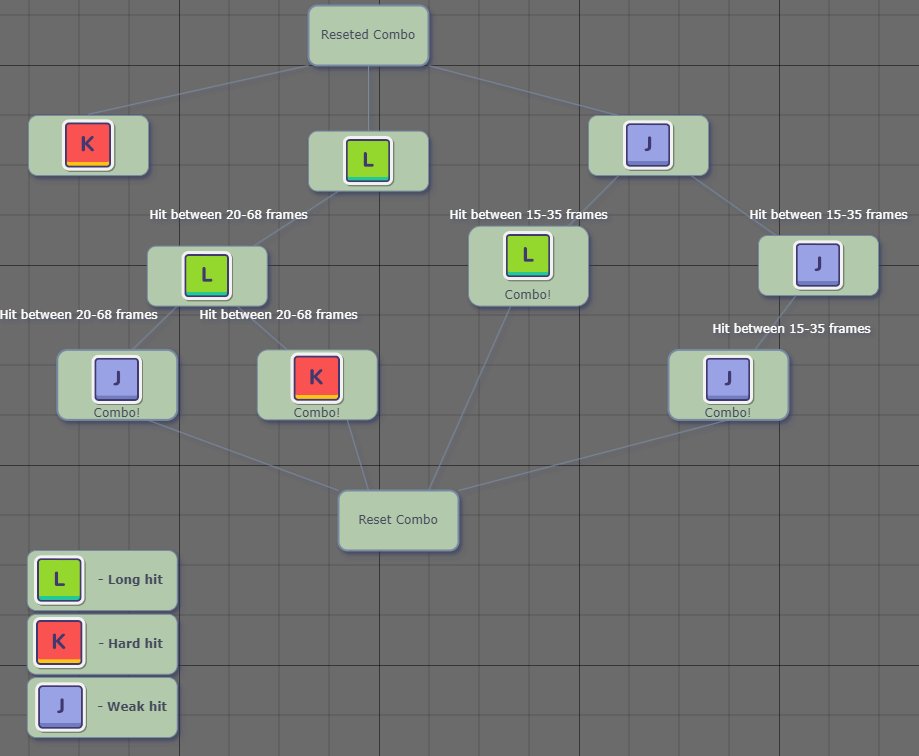

The diagram above was exported from draw.io. Its source (the exported page's mxGraphModel, read from the mxfile embedded in the PNG):
<mxGraphModel dx="1195" dy="1472" grid="1" gridSize="50" guides="1" tooltips="1" connect="1" arrows="1" fold="1" page="1" pageScale="1" pageWidth="1100" pageHeight="850" background="#6B6B6B" math="0" shadow="1">
  <root>
    <mxCell id="0" />
    <mxCell id="1" parent="0" />
    <mxCell id="62893188c0fa7362-1" value="" style="whiteSpace=wrap;html=1;rounded=1;shadow=1;labelBackgroundColor=none;strokeWidth=1;fontFamily=Verdana;fontSize=12;align=center;fillColor=#B2C9AB;strokeColor=#788AA3;fontColor=#46495D;" parent="1" vertex="1">
      <mxGeometry x="610" y="50" width="120" height="60" as="geometry" />
    </mxCell>
    <mxCell id="62893188c0fa7362-2" value="&lt;br&gt;&lt;div&gt;&lt;br&gt;&lt;/div&gt;&lt;div&gt;&lt;br&gt;&lt;/div&gt;&lt;div&gt;&lt;br&gt;&lt;/div&gt;&lt;div&gt;Combo!&lt;/div&gt;" style="whiteSpace=wrap;html=1;rounded=1;shadow=1;labelBackgroundColor=none;strokeWidth=1;fontFamily=Verdana;fontSize=12;align=center;fillColor=#B2C9AB;strokeColor=#788AA3;fontColor=#46495D;" parent="1" vertex="1">
      <mxGeometry x="490" y="160.62" width="120" height="80" as="geometry" />
    </mxCell>
    <mxCell id="62893188c0fa7362-3" value="" style="whiteSpace=wrap;html=1;rounded=1;shadow=1;labelBackgroundColor=none;strokeWidth=1;fontFamily=Verdana;fontSize=12;align=center;fillColor=#B2C9AB;strokeColor=#788AA3;fontColor=#46495D;" parent="1" vertex="1">
      <mxGeometry x="780" y="170" width="120" height="60" as="geometry" />
    </mxCell>
    <mxCell id="62893188c0fa7362-4" value="&lt;font color=&quot;#ffffff&quot;&gt;Hit between 15-35 frames&lt;/font&gt;" style="rounded=1;html=1;labelBackgroundColor=none;startArrow=none;startFill=0;startSize=5;endArrow=none;endFill=0;endSize=5;jettySize=auto;orthogonalLoop=1;strokeWidth=1;fontFamily=Verdana;fontSize=12;strokeColor=#788AA3;fontColor=default;" parent="1" source="62893188c0fa7362-1" target="62893188c0fa7362-3" edge="1">
      <mxGeometry x="1" y="56" relative="1" as="geometry">
        <mxPoint x="20" y="26" as="offset" />
      </mxGeometry>
    </mxCell>
    <mxCell id="62893188c0fa7362-5" value="&lt;span style=&quot;color: rgb(255, 255, 255);&quot;&gt;Hit between 15-35 frames&lt;/span&gt;" style="rounded=1;html=1;labelBackgroundColor=none;startArrow=none;startFill=0;startSize=5;endArrow=none;endFill=0;endSize=5;jettySize=auto;orthogonalLoop=1;strokeWidth=1;fontFamily=Verdana;fontSize=12;strokeColor=#788AA3;fontColor=default;" parent="1" source="62893188c0fa7362-1" target="62893188c0fa7362-2" edge="1">
      <mxGeometry x="1" y="-41" relative="1" as="geometry">
        <mxPoint x="-11" y="18" as="offset" />
      </mxGeometry>
    </mxCell>
    <mxCell id="62893188c0fa7362-8" value="" style="whiteSpace=wrap;html=1;rounded=1;shadow=1;labelBackgroundColor=none;strokeWidth=1;fontFamily=Verdana;fontSize=12;align=center;fillColor=#B2C9AB;strokeColor=#788AA3;fontColor=#46495D;" parent="1" vertex="1">
      <mxGeometry x="50" y="50" width="120" height="60" as="geometry" />
    </mxCell>
    <mxCell id="62893188c0fa7362-11" value="&lt;br&gt;&lt;div&gt;&lt;br&gt;&lt;/div&gt;&lt;div&gt;&lt;br&gt;&lt;/div&gt;&lt;div&gt;&lt;br&gt;&lt;/div&gt;&lt;div&gt;Combo!&lt;/div&gt;" style="whiteSpace=wrap;html=1;rounded=1;shadow=1;labelBackgroundColor=none;strokeWidth=2;fontFamily=Verdana;fontSize=12;align=center;fillColor=#B2C9AB;strokeColor=#788AA3;fontColor=#46495D;" parent="1" vertex="1">
      <mxGeometry x="690" y="284.37" width="120" height="70" as="geometry" />
    </mxCell>
    <mxCell id="62893188c0fa7362-17" value="&lt;span style=&quot;color: rgb(255, 255, 255);&quot;&gt;Hit between 15-35 frames&lt;/span&gt;" style="rounded=1;html=1;labelBackgroundColor=none;startArrow=none;startFill=0;startSize=5;endArrow=none;endFill=0;endSize=5;jettySize=auto;orthogonalLoop=1;strokeWidth=1;fontFamily=Verdana;fontSize=12;strokeColor=#788AA3;fontColor=default;" parent="1" source="62893188c0fa7362-3" target="62893188c0fa7362-11" edge="1">
      <mxGeometry x="-0.1294" y="17" relative="1" as="geometry">
        <mxPoint as="offset" />
      </mxGeometry>
    </mxCell>
    <mxCell id="6ybg1mceVOapET7rr91n-1" value="" style="shape=image;verticalLabelPosition=bottom;labelBackgroundColor=default;verticalAlign=top;aspect=fixed;imageAspect=0;image=data:image/png,(base64 omitted: 2068 chars);" vertex="1" parent="1">
      <mxGeometry x="640" y="50" width="60" height="60" as="geometry" />
    </mxCell>
    <mxCell id="6ybg1mceVOapET7rr91n-2" value="" style="shape=image;verticalLabelPosition=bottom;labelBackgroundColor=default;verticalAlign=top;aspect=fixed;imageAspect=0;image=data:image/png,(base64 omitted: 2388 chars);" vertex="1" parent="1">
      <mxGeometry x="78.75" y="48.75" width="62.5" height="62.5" as="geometry" />
    </mxCell>
    <mxCell id="6ybg1mceVOapET7rr91n-3" value="" style="shape=image;verticalLabelPosition=bottom;labelBackgroundColor=default;verticalAlign=top;aspect=fixed;imageAspect=0;image=data:image/png,(base64 omitted: 2020 chars);" vertex="1" parent="1">
      <mxGeometry x="520" y="160.62" width="60" height="60" as="geometry" />
    </mxCell>
    <mxCell id="6ybg1mceVOapET7rr91n-4" value="" style="shape=image;verticalLabelPosition=bottom;labelBackgroundColor=default;verticalAlign=top;aspect=fixed;imageAspect=0;image=data:image/png,(base64 omitted: 2068 chars);" vertex="1" parent="1">
      <mxGeometry x="810" y="170" width="60" height="60" as="geometry" />
    </mxCell>
    <mxCell id="6ybg1mceVOapET7rr91n-5" value="" style="shape=image;verticalLabelPosition=bottom;labelBackgroundColor=default;verticalAlign=top;aspect=fixed;imageAspect=0;image=data:image/png,(base64 omitted: 2068 chars);" vertex="1" parent="1">
      <mxGeometry x="720" y="284.37" width="60" height="60" as="geometry" />
    </mxCell>
    <mxCell id="6ybg1mceVOapET7rr91n-7" value="" style="whiteSpace=wrap;html=1;rounded=1;shadow=1;labelBackgroundColor=none;strokeWidth=1;fontFamily=Verdana;fontSize=12;align=center;fillColor=#B2C9AB;strokeColor=#788AA3;fontColor=#46495D;" vertex="1" parent="1">
      <mxGeometry x="330" y="65.62" width="120" height="60" as="geometry" />
    </mxCell>
    <mxCell id="6ybg1mceVOapET7rr91n-8" value="&lt;br&gt;&lt;div&gt;&lt;br&gt;&lt;/div&gt;&lt;div&gt;&lt;br&gt;&lt;/div&gt;&lt;div&gt;&lt;br&gt;&lt;/div&gt;&lt;div&gt;Combo!&lt;/div&gt;" style="whiteSpace=wrap;html=1;rounded=1;shadow=1;labelBackgroundColor=none;strokeWidth=1;fontFamily=Verdana;fontSize=12;align=center;fillColor=#B2C9AB;strokeColor=#788AA3;fontColor=#46495D;" vertex="1" parent="1">
      <mxGeometry x="278.75" y="284.37" width="120" height="70" as="geometry" />
    </mxCell>
    <mxCell id="6ybg1mceVOapET7rr91n-9" value="" style="whiteSpace=wrap;html=1;rounded=1;shadow=1;labelBackgroundColor=none;strokeWidth=1;fontFamily=Verdana;fontSize=12;align=center;fillColor=#B2C9AB;strokeColor=#788AA3;fontColor=#46495D;" vertex="1" parent="1">
      <mxGeometry x="168.75" y="180.62" width="120" height="60" as="geometry" />
    </mxCell>
    <mxCell id="6ybg1mceVOapET7rr91n-11" value="&lt;span style=&quot;color: rgb(255, 255, 255);&quot;&gt;Hit between 20-68 frames&lt;/span&gt;" style="rounded=1;html=1;labelBackgroundColor=none;startArrow=none;startFill=0;startSize=5;endArrow=none;endFill=0;endSize=5;jettySize=auto;orthogonalLoop=1;strokeWidth=1;fontFamily=Verdana;fontSize=12;strokeColor=#788AA3;fontColor=default;exitX=0.25;exitY=1;exitDx=0;exitDy=0;" edge="1" parent="1" source="6ybg1mceVOapET7rr91n-7" target="6ybg1mceVOapET7rr91n-9">
      <mxGeometry x="1" y="-40" relative="1" as="geometry">
        <mxPoint x="-4" y="3" as="offset" />
        <mxPoint x="103.09782608695696" y="125.62000000000012" as="sourcePoint" />
      </mxGeometry>
    </mxCell>
    <mxCell id="6ybg1mceVOapET7rr91n-13" value="" style="shape=image;verticalLabelPosition=bottom;labelBackgroundColor=default;verticalAlign=top;aspect=fixed;imageAspect=0;image=data:image/png,(base64 omitted: 2020 chars);" vertex="1" parent="1">
      <mxGeometry x="360" y="65.62" width="60" height="60" as="geometry" />
    </mxCell>
    <mxCell id="6ybg1mceVOapET7rr91n-14" value="" style="shape=image;verticalLabelPosition=bottom;labelBackgroundColor=default;verticalAlign=top;aspect=fixed;imageAspect=0;image=data:image/png,(base64 omitted: 2020 chars);" vertex="1" parent="1">
      <mxGeometry x="198.75" y="180.62" width="60" height="60" as="geometry" />
    </mxCell>
    <mxCell id="6ybg1mceVOapET7rr91n-16" value="&lt;span style=&quot;color: rgb(255, 255, 255);&quot;&gt;Hit between 20-68 frames&lt;/span&gt;" style="rounded=1;html=1;labelBackgroundColor=none;startArrow=none;startFill=0;startSize=5;endArrow=none;endFill=0;endSize=5;jettySize=auto;orthogonalLoop=1;strokeWidth=1;fontFamily=Verdana;fontSize=12;strokeColor=#788AA3;fontColor=default;entryX=0.25;entryY=0;entryDx=0;entryDy=0;exitX=0.75;exitY=1;exitDx=0;exitDy=0;" edge="1" parent="1" source="6ybg1mceVOapET7rr91n-9" target="6ybg1mceVOapET7rr91n-8">
      <mxGeometry x="0.1205" y="20" relative="1" as="geometry">
        <mxPoint as="offset" />
        <mxPoint x="112.75" y="135.37" as="sourcePoint" />
        <mxPoint x="194.75" y="190.37" as="targetPoint" />
      </mxGeometry>
    </mxCell>
    <mxCell id="6ybg1mceVOapET7rr91n-17" value="" style="shape=image;verticalLabelPosition=bottom;labelBackgroundColor=default;verticalAlign=top;aspect=fixed;imageAspect=0;image=data:image/png,(base64 omitted: 2388 chars);" vertex="1" parent="1">
      <mxGeometry x="307.5" y="281.87" width="62.5" height="62.5" as="geometry" />
    </mxCell>
    <mxCell id="6ybg1mceVOapET7rr91n-18" value="&lt;h4&gt;&lt;span&gt;- Long hit&amp;nbsp; &amp;nbsp;&lt;/span&gt;&lt;/h4&gt;" style="whiteSpace=wrap;html=1;rounded=1;shadow=1;labelBackgroundColor=none;strokeWidth=1;fontFamily=Verdana;fontSize=12;align=right;fillColor=#B2C9AB;strokeColor=#788AA3;fontColor=#46495D;" vertex="1" parent="1">
      <mxGeometry x="48.75" y="485" width="150" height="60" as="geometry" />
    </mxCell>
    <mxCell id="6ybg1mceVOapET7rr91n-19" value="" style="shape=image;verticalLabelPosition=bottom;labelBackgroundColor=default;verticalAlign=top;aspect=fixed;imageAspect=0;image=data:image/png,(base64 omitted: 2020 chars);" vertex="1" parent="1">
      <mxGeometry x="51.25" y="485" width="60" height="60" as="geometry" />
    </mxCell>
    <mxCell id="6ybg1mceVOapET7rr91n-21" value="&lt;h4&gt;- Hard hit&amp;nbsp; &amp;nbsp;&lt;/h4&gt;" style="whiteSpace=wrap;html=1;rounded=1;shadow=1;labelBackgroundColor=none;strokeWidth=1;fontFamily=Verdana;fontSize=12;align=right;fillColor=#B2C9AB;strokeColor=#788AA3;fontColor=#46495D;" vertex="1" parent="1">
      <mxGeometry x="48.75" y="548.75" width="150" height="60" as="geometry" />
    </mxCell>
    <mxCell id="6ybg1mceVOapET7rr91n-22" value="" style="shape=image;verticalLabelPosition=bottom;labelBackgroundColor=default;verticalAlign=top;aspect=fixed;imageAspect=0;image=data:image/png,(base64 omitted: 2388 chars);" vertex="1" parent="1">
      <mxGeometry x="50" y="546.25" width="62.5" height="62.5" as="geometry" />
    </mxCell>
    <mxCell id="6ybg1mceVOapET7rr91n-24" value="&lt;h4&gt;- Weak hit&amp;nbsp;&amp;nbsp;&lt;/h4&gt;" style="whiteSpace=wrap;html=1;rounded=1;shadow=1;labelBackgroundColor=none;strokeWidth=1;fontFamily=Verdana;fontSize=12;align=right;fillColor=#B2C9AB;strokeColor=#788AA3;fontColor=#46495D;" vertex="1" parent="1">
      <mxGeometry x="48.75" y="612" width="150" height="60" as="geometry" />
    </mxCell>
    <mxCell id="6ybg1mceVOapET7rr91n-25" value="" style="shape=image;verticalLabelPosition=bottom;labelBackgroundColor=default;verticalAlign=top;aspect=fixed;imageAspect=0;image=data:image/png,(base64 omitted: 2068 chars);" vertex="1" parent="1">
      <mxGeometry x="52.5" y="612" width="60" height="60" as="geometry" />
    </mxCell>
    <mxCell id="6ybg1mceVOapET7rr91n-26" value="&lt;span&gt;Reseted Combo&lt;/span&gt;" style="whiteSpace=wrap;html=1;rounded=1;shadow=1;labelBackgroundColor=none;strokeWidth=2;fontFamily=Verdana;fontSize=12;align=center;fillColor=#B2C9AB;strokeColor=#788AA3;fontColor=#46495D;" vertex="1" parent="1">
      <mxGeometry x="330" y="-60" width="120" height="60" as="geometry" />
    </mxCell>
    <mxCell id="6ybg1mceVOapET7rr91n-28" value="" style="rounded=1;html=1;labelBackgroundColor=none;startArrow=none;startFill=0;startSize=5;endArrow=none;endFill=0;endSize=5;jettySize=auto;orthogonalLoop=1;strokeWidth=1;fontFamily=Verdana;fontSize=12;strokeColor=#788AA3;fontColor=default;exitX=0.5;exitY=1;exitDx=0;exitDy=0;entryX=0.5;entryY=0;entryDx=0;entryDy=0;" edge="1" parent="1" source="6ybg1mceVOapET7rr91n-26" target="6ybg1mceVOapET7rr91n-13">
      <mxGeometry x="-0.2842" y="12" relative="1" as="geometry">
        <mxPoint as="offset" />
        <mxPoint x="369" y="52.5" as="sourcePoint" />
        <mxPoint x="451" y="107.5" as="targetPoint" />
      </mxGeometry>
    </mxCell>
    <mxCell id="6ybg1mceVOapET7rr91n-29" value="" style="rounded=1;html=1;labelBackgroundColor=none;startArrow=none;startFill=0;startSize=5;endArrow=none;endFill=0;endSize=5;jettySize=auto;orthogonalLoop=1;strokeWidth=1;fontFamily=Verdana;fontSize=12;strokeColor=#788AA3;fontColor=default;entryX=0;entryY=0;entryDx=0;entryDy=0;exitX=1;exitY=1;exitDx=0;exitDy=0;" edge="1" parent="1" source="6ybg1mceVOapET7rr91n-26" target="6ybg1mceVOapET7rr91n-1">
      <mxGeometry x="-0.2842" y="12" relative="1" as="geometry">
        <mxPoint as="offset" />
        <mxPoint x="548" y="-6.25" as="sourcePoint" />
        <mxPoint x="630" y="48.75" as="targetPoint" />
      </mxGeometry>
    </mxCell>
    <mxCell id="6ybg1mceVOapET7rr91n-30" value="" style="rounded=1;html=1;labelBackgroundColor=none;startArrow=none;startFill=0;startSize=5;endArrow=none;endFill=0;endSize=5;jettySize=auto;orthogonalLoop=1;strokeWidth=1;fontFamily=Verdana;fontSize=12;strokeColor=#788AA3;fontColor=default;exitX=0;exitY=1;exitDx=0;exitDy=0;entryX=0.5;entryY=0;entryDx=0;entryDy=0;" edge="1" parent="1" source="6ybg1mceVOapET7rr91n-26" target="6ybg1mceVOapET7rr91n-2">
      <mxGeometry x="-0.2842" y="12" relative="1" as="geometry">
        <mxPoint as="offset" />
        <mxPoint x="604" y="521" as="sourcePoint" />
        <mxPoint x="686" y="576" as="targetPoint" />
      </mxGeometry>
    </mxCell>
    <mxCell id="6ybg1mceVOapET7rr91n-32" value="&lt;br&gt;&lt;div&gt;&lt;br&gt;&lt;/div&gt;&lt;div&gt;&lt;br&gt;&lt;/div&gt;&lt;div&gt;&lt;br&gt;&lt;/div&gt;&lt;div&gt;Combo!&lt;/div&gt;" style="whiteSpace=wrap;html=1;rounded=1;shadow=1;labelBackgroundColor=none;strokeWidth=2;fontFamily=Verdana;fontSize=12;align=center;fillColor=#B2C9AB;strokeColor=#788AA3;fontColor=#46495D;" vertex="1" parent="1">
      <mxGeometry x="78.75" y="284.37" width="120" height="70" as="geometry" />
    </mxCell>
    <mxCell id="6ybg1mceVOapET7rr91n-33" value="" style="shape=image;verticalLabelPosition=bottom;labelBackgroundColor=default;verticalAlign=top;aspect=fixed;imageAspect=0;image=data:image/png,(base64 omitted: 2068 chars);" vertex="1" parent="1">
      <mxGeometry x="108.75" y="284.37" width="60" height="60" as="geometry" />
    </mxCell>
    <mxCell id="6ybg1mceVOapET7rr91n-34" value="&lt;span style=&quot;color: rgb(255, 255, 255);&quot;&gt;Hit between 20-68 frames&lt;/span&gt;" style="rounded=1;html=1;labelBackgroundColor=none;startArrow=none;startFill=0;startSize=5;endArrow=none;endFill=0;endSize=5;jettySize=auto;orthogonalLoop=1;strokeWidth=1;fontFamily=Verdana;fontSize=12;strokeColor=#788AA3;fontColor=default;entryX=0.75;entryY=0;entryDx=0;entryDy=0;exitX=0.25;exitY=1;exitDx=0;exitDy=0;" edge="1" parent="1" source="6ybg1mceVOapET7rr91n-9" target="6ybg1mceVOapET7rr91n-33">
      <mxGeometry x="1" y="-64" relative="1" as="geometry">
        <mxPoint x="-9" y="12" as="offset" />
        <mxPoint x="308.75" y="290.99" as="sourcePoint" />
        <mxPoint x="358.75" y="333.99" as="targetPoint" />
      </mxGeometry>
    </mxCell>
    <mxCell id="6ybg1mceVOapET7rr91n-38" value="&lt;span&gt;Reset Combo&lt;/span&gt;" style="whiteSpace=wrap;html=1;rounded=1;shadow=1;labelBackgroundColor=none;strokeWidth=2;fontFamily=Verdana;fontSize=12;align=center;fillColor=#B2C9AB;strokeColor=#788AA3;fontColor=#46495D;" vertex="1" parent="1">
      <mxGeometry x="360" y="425" width="120" height="60" as="geometry" />
    </mxCell>
    <mxCell id="6ybg1mceVOapET7rr91n-40" value="" style="rounded=1;html=1;labelBackgroundColor=none;startArrow=none;startFill=0;startSize=5;endArrow=none;endFill=0;endSize=5;jettySize=auto;orthogonalLoop=1;strokeWidth=1;fontFamily=Verdana;fontSize=12;strokeColor=#788AA3;fontColor=default;exitX=0.75;exitY=1;exitDx=0;exitDy=0;entryX=0;entryY=0;entryDx=0;entryDy=0;" edge="1" parent="1" source="6ybg1mceVOapET7rr91n-32" target="6ybg1mceVOapET7rr91n-38">
      <mxGeometry x="-0.2842" y="12" relative="1" as="geometry">
        <mxPoint as="offset" />
        <mxPoint x="440" y="50" as="sourcePoint" />
        <mxPoint x="440" y="116" as="targetPoint" />
      </mxGeometry>
    </mxCell>
    <mxCell id="6ybg1mceVOapET7rr91n-41" value="" style="rounded=1;html=1;labelBackgroundColor=none;startArrow=none;startFill=0;startSize=5;endArrow=none;endFill=0;endSize=5;jettySize=auto;orthogonalLoop=1;strokeWidth=1;fontFamily=Verdana;fontSize=12;strokeColor=#788AA3;fontColor=default;exitX=0.75;exitY=1;exitDx=0;exitDy=0;entryX=0.25;entryY=0;entryDx=0;entryDy=0;" edge="1" parent="1" source="6ybg1mceVOapET7rr91n-8" target="6ybg1mceVOapET7rr91n-38">
      <mxGeometry x="-0.2842" y="12" relative="1" as="geometry">
        <mxPoint as="offset" />
        <mxPoint x="219" y="404" as="sourcePoint" />
        <mxPoint x="470" y="475" as="targetPoint" />
      </mxGeometry>
    </mxCell>
    <mxCell id="6ybg1mceVOapET7rr91n-42" value="" style="rounded=1;html=1;labelBackgroundColor=none;startArrow=none;startFill=0;startSize=5;endArrow=none;endFill=0;endSize=5;jettySize=auto;orthogonalLoop=1;strokeWidth=1;fontFamily=Verdana;fontSize=12;strokeColor=#788AA3;fontColor=default;exitX=0.5;exitY=1;exitDx=0;exitDy=0;entryX=1;entryY=0;entryDx=0;entryDy=0;" edge="1" parent="1" source="62893188c0fa7362-11" target="6ybg1mceVOapET7rr91n-38">
      <mxGeometry x="-0.2842" y="12" relative="1" as="geometry">
        <mxPoint as="offset" />
        <mxPoint x="269" y="454" as="sourcePoint" />
        <mxPoint x="520" y="525" as="targetPoint" />
      </mxGeometry>
    </mxCell>
    <mxCell id="6ybg1mceVOapET7rr91n-43" value="" style="rounded=1;html=1;labelBackgroundColor=none;startArrow=none;startFill=0;startSize=5;endArrow=none;endFill=0;endSize=5;jettySize=auto;orthogonalLoop=1;strokeWidth=1;fontFamily=Verdana;fontSize=12;strokeColor=#788AA3;fontColor=default;entryX=0.75;entryY=0;entryDx=0;entryDy=0;" edge="1" parent="1" source="62893188c0fa7362-2" target="6ybg1mceVOapET7rr91n-38">
      <mxGeometry x="-0.2842" y="12" relative="1" as="geometry">
        <mxPoint as="offset" />
        <mxPoint x="319" y="504" as="sourcePoint" />
        <mxPoint x="570" y="575" as="targetPoint" />
      </mxGeometry>
    </mxCell>
  </root>
</mxGraphModel>